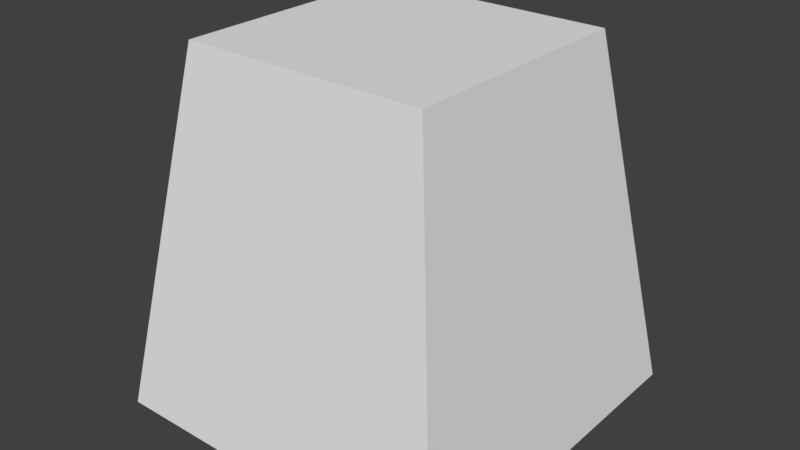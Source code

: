 # Source: dummy.blend  (saved by Blender 2.79.0; exported with 4.5.12 LTS)
import bpy
from mathutils import Matrix  # noqa: F401  (used for matrix-valued properties, if any)

bpy.ops.wm.read_factory_settings(use_empty=True)
scene = bpy.context.scene
scene.name = 'Scene'

# ---- collections
col_collection_1 = bpy.data.collections.new('Collection 1'); scene.collection.children.link(col_collection_1)

# ---- world
world_world = bpy.data.worlds.new('World'); scene.world = world_world
world_world.color = (0.05088, 0.05088, 0.05088)
world_world.use_sun_shadow = False
world_world.sun_shadow_jitter_overblur = 0.0
world_world.cycles.sampling_method = 'MANUAL'

# ---- meshes
me_cube_001 = bpy.data.meshes.new('Cube.001')
me_cube_001.from_pydata([(-1.0, -1.0, -1.0), (-0.687, -0.687, 1.0), (-1.0, 1.0, -1.0), (-0.687, 0.687, 1.0), (1.0, -1.0, -1.0), (0.687, -0.687, 1.0), (1.0, 1.0, -1.0), (0.687, 0.687, 1.0)], [], [(0, 1, 3, 2), (2, 3, 7, 6), (6, 7, 5, 4), (4, 5, 1, 0), (2, 6, 4, 0), (7, 3, 1, 5)])
me_cube_001.use_remesh_preserve_volume = False
me_cube_001.use_remesh_preserve_attributes = False
me_cube_001.use_mirror_vertex_groups = False
me_cube_001.update()

# ---- objects
ob_cube = bpy.data.objects.new('Cube', me_cube_001)

# ---- transforms, parenting, visibility, modifiers, constraints
ob_cube.location = (0.0, 0.0, 1.0)
ob_cube.lineart.crease_threshold = 0.0

# ---- collection membership
col_collection_1.objects.link(ob_cube)

# ---- scene / render settings (as saved in the file)
scene.frame_start = 1; scene.frame_end = 250; scene.frame_set(1)
scene.render.engine = 'BLENDER_EEVEE_NEXT'
scene.render.resolution_percentage = 50
scene.render.dither_intensity = 0.0
scene.cycles.use_denoising = False
scene.cycles.samples = 128
scene.cycles.sampling_pattern = 'TABULATED_SOBOL'
scene.cycles.use_adaptive_sampling = False
scene.cycles.use_light_tree = False
scene.cycles.blur_glossy = 0.0
scene.cycles.sample_clamp_indirect = 0.0
scene.view_settings.view_transform = 'Standard'
bpy.context.view_layer.update()

# ---- added for rendering (the .blend has no active camera and no usable light): camera, sun
cam_auto = bpy.data.cameras.new('AutoCamera')
cam_auto.lens = 50.0
cam_auto.sensor_width = 36.0
cam_auto.clip_end = 1000.0
ob_auto_camera = bpy.data.objects.new('AutoCamera', cam_auto)
scene.collection.objects.link(ob_auto_camera)
ob_auto_camera.location = (3.20507, -3.84609, 3.56406)
ob_auto_camera.rotation_euler = (1.09748, -7.21219e-08, 0.694738)
scene.camera = ob_auto_camera
light_auto_sun = bpy.data.lights.new('AutoSun', 'SUN')
light_auto_sun.energy = 3.0
light_auto_sun.angle = 0.0523599
ob_auto_sun = bpy.data.objects.new('AutoSun', light_auto_sun)
scene.collection.objects.link(ob_auto_sun)
ob_auto_sun.rotation_euler = (0.872665, 0.174533, 0.523599)
bpy.context.view_layer.update()
